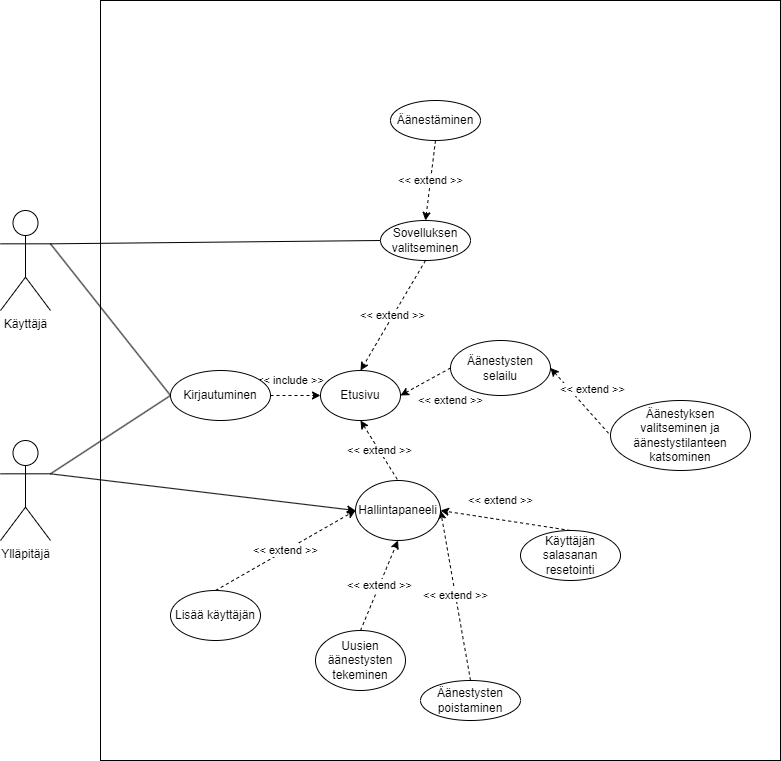

The diagram above was exported from draw.io. Its source (the exported page's mxGraphModel, read from the mxfile embedded in the PNG):
<mxGraphModel dx="1421" dy="1829" grid="1" gridSize="10" guides="1" tooltips="1" connect="1" arrows="1" fold="1" page="1" pageScale="1" pageWidth="850" pageHeight="1100" math="0" shadow="0">
  <root>
    <mxCell id="0" />
    <mxCell id="1" parent="0" />
    <mxCell id="iK4RAm8OALqhIFgKFQwn-3" value="" style="rounded=0;whiteSpace=wrap;html=1;" vertex="1" parent="1">
      <mxGeometry x="160" y="-40" width="680" height="760" as="geometry" />
    </mxCell>
    <mxCell id="iK4RAm8OALqhIFgKFQwn-18" style="rounded=0;orthogonalLoop=1;jettySize=auto;html=1;exitX=1;exitY=0.3333333333333333;exitDx=0;exitDy=0;exitPerimeter=0;entryX=0;entryY=0.5;entryDx=0;entryDy=0;endArrow=none;endFill=0;" edge="1" parent="1" source="iK4RAm8OALqhIFgKFQwn-1" target="iK4RAm8OALqhIFgKFQwn-9">
      <mxGeometry relative="1" as="geometry" />
    </mxCell>
    <mxCell id="iK4RAm8OALqhIFgKFQwn-23" style="edgeStyle=none;rounded=0;orthogonalLoop=1;jettySize=auto;html=1;exitX=1;exitY=0.3333333333333333;exitDx=0;exitDy=0;exitPerimeter=0;entryX=0;entryY=0.5;entryDx=0;entryDy=0;endArrow=none;endFill=0;" edge="1" parent="1" source="iK4RAm8OALqhIFgKFQwn-1" target="iK4RAm8OALqhIFgKFQwn-15">
      <mxGeometry relative="1" as="geometry" />
    </mxCell>
    <mxCell id="iK4RAm8OALqhIFgKFQwn-1" value="Käyttäjä" style="shape=umlActor;verticalLabelPosition=bottom;verticalAlign=top;html=1;outlineConnect=0;" vertex="1" parent="1">
      <mxGeometry x="60" y="170" width="50" height="100" as="geometry" />
    </mxCell>
    <mxCell id="iK4RAm8OALqhIFgKFQwn-19" style="edgeStyle=none;rounded=0;orthogonalLoop=1;jettySize=auto;html=1;exitX=1;exitY=0.3333333333333333;exitDx=0;exitDy=0;exitPerimeter=0;entryX=0;entryY=0.5;entryDx=0;entryDy=0;endArrow=none;endFill=0;" edge="1" parent="1" source="iK4RAm8OALqhIFgKFQwn-2" target="iK4RAm8OALqhIFgKFQwn-9">
      <mxGeometry relative="1" as="geometry" />
    </mxCell>
    <mxCell id="iK4RAm8OALqhIFgKFQwn-43" style="edgeStyle=none;rounded=0;orthogonalLoop=1;jettySize=auto;html=1;exitX=1;exitY=0.3333333333333333;exitDx=0;exitDy=0;exitPerimeter=0;entryX=0;entryY=0.5;entryDx=0;entryDy=0;startArrow=none;startFill=0;endArrow=classic;endFill=1;" edge="1" parent="1" source="iK4RAm8OALqhIFgKFQwn-2" target="iK4RAm8OALqhIFgKFQwn-41">
      <mxGeometry relative="1" as="geometry" />
    </mxCell>
    <mxCell id="iK4RAm8OALqhIFgKFQwn-2" value="Ylläpitäjä" style="shape=umlActor;verticalLabelPosition=bottom;verticalAlign=top;html=1;outlineConnect=0;" vertex="1" parent="1">
      <mxGeometry x="60" y="400" width="50" height="100" as="geometry" />
    </mxCell>
    <mxCell id="iK4RAm8OALqhIFgKFQwn-57" value="&amp;lt;&amp;lt; extend &amp;gt;&amp;gt;" style="edgeStyle=none;rounded=0;orthogonalLoop=1;jettySize=auto;html=1;exitX=0.5;exitY=0;exitDx=0;exitDy=0;entryX=0;entryY=0.5;entryDx=0;entryDy=0;dashed=1;startArrow=none;startFill=0;endArrow=classic;endFill=1;" edge="1" parent="1" source="iK4RAm8OALqhIFgKFQwn-6" target="iK4RAm8OALqhIFgKFQwn-41">
      <mxGeometry relative="1" as="geometry" />
    </mxCell>
    <mxCell id="iK4RAm8OALqhIFgKFQwn-6" value="Lisää käyttäjän" style="ellipse;whiteSpace=wrap;html=1;" vertex="1" parent="1">
      <mxGeometry x="230" y="550" width="90" height="50" as="geometry" />
    </mxCell>
    <mxCell id="iK4RAm8OALqhIFgKFQwn-42" value="&amp;lt;&amp;lt; include &amp;gt;&amp;gt;" style="edgeStyle=none;rounded=0;orthogonalLoop=1;jettySize=auto;html=1;exitX=1;exitY=0.5;exitDx=0;exitDy=0;entryX=0;entryY=0.5;entryDx=0;entryDy=0;dashed=1;startArrow=none;startFill=0;endArrow=classic;endFill=1;" edge="1" parent="1" source="iK4RAm8OALqhIFgKFQwn-9" target="iK4RAm8OALqhIFgKFQwn-40">
      <mxGeometry x="-0.2" y="15" relative="1" as="geometry">
        <mxPoint as="offset" />
      </mxGeometry>
    </mxCell>
    <mxCell id="iK4RAm8OALqhIFgKFQwn-9" value="Kirjautuminen" style="ellipse;whiteSpace=wrap;html=1;" vertex="1" parent="1">
      <mxGeometry x="230" y="330" width="100" height="50" as="geometry" />
    </mxCell>
    <mxCell id="iK4RAm8OALqhIFgKFQwn-47" value="&amp;lt;&amp;lt; extend &amp;gt;&amp;gt;" style="edgeStyle=none;rounded=0;orthogonalLoop=1;jettySize=auto;html=1;exitX=0.5;exitY=0;exitDx=0;exitDy=0;entryX=0.5;entryY=1;entryDx=0;entryDy=0;dashed=1;startArrow=none;startFill=0;endArrow=classic;endFill=1;" edge="1" parent="1" source="iK4RAm8OALqhIFgKFQwn-11" target="iK4RAm8OALqhIFgKFQwn-41">
      <mxGeometry relative="1" as="geometry" />
    </mxCell>
    <mxCell id="iK4RAm8OALqhIFgKFQwn-11" value="Uusien äänestysten tekeminen" style="ellipse;whiteSpace=wrap;html=1;" vertex="1" parent="1">
      <mxGeometry x="375" y="590" width="90" height="60" as="geometry" />
    </mxCell>
    <mxCell id="iK4RAm8OALqhIFgKFQwn-34" value="&amp;lt;&amp;lt; extend &amp;gt;&amp;gt;" style="edgeStyle=none;rounded=0;orthogonalLoop=1;jettySize=auto;html=1;exitX=1;exitY=0.5;exitDx=0;exitDy=0;entryX=0;entryY=0.5;entryDx=0;entryDy=0;dashed=1;startArrow=classic;startFill=1;endArrow=none;endFill=0;" edge="1" parent="1" source="iK4RAm8OALqhIFgKFQwn-12" target="iK4RAm8OALqhIFgKFQwn-13">
      <mxGeometry x="-0.037" y="18" relative="1" as="geometry">
        <mxPoint y="1" as="offset" />
      </mxGeometry>
    </mxCell>
    <mxCell id="iK4RAm8OALqhIFgKFQwn-59" value="&amp;lt;&amp;lt; extend &amp;gt;&amp;gt;" style="edgeStyle=none;rounded=0;orthogonalLoop=1;jettySize=auto;html=1;exitX=0;exitY=0.5;exitDx=0;exitDy=0;entryX=1;entryY=0.5;entryDx=0;entryDy=0;dashed=1;startArrow=none;startFill=0;endArrow=classic;endFill=1;" edge="1" parent="1" source="iK4RAm8OALqhIFgKFQwn-12" target="iK4RAm8OALqhIFgKFQwn-40">
      <mxGeometry x="-0.4511" y="28" relative="1" as="geometry">
        <mxPoint x="1" as="offset" />
      </mxGeometry>
    </mxCell>
    <mxCell id="iK4RAm8OALqhIFgKFQwn-12" value="Äänestysten selailu" style="ellipse;whiteSpace=wrap;html=1;" vertex="1" parent="1">
      <mxGeometry x="510" y="300" width="100" height="55" as="geometry" />
    </mxCell>
    <mxCell id="iK4RAm8OALqhIFgKFQwn-13" value="Äänestyksen valitseminen ja äänestystilanteen katsominen" style="ellipse;whiteSpace=wrap;html=1;" vertex="1" parent="1">
      <mxGeometry x="670" y="360" width="140" height="70" as="geometry" />
    </mxCell>
    <mxCell id="iK4RAm8OALqhIFgKFQwn-60" value="&amp;lt;&amp;lt; extend &amp;gt;&amp;gt;" style="edgeStyle=none;rounded=0;orthogonalLoop=1;jettySize=auto;html=1;exitX=0.5;exitY=1;exitDx=0;exitDy=0;entryX=0.5;entryY=0;entryDx=0;entryDy=0;dashed=1;startArrow=none;startFill=0;endArrow=classic;endFill=1;" edge="1" parent="1" source="iK4RAm8OALqhIFgKFQwn-15" target="iK4RAm8OALqhIFgKFQwn-40">
      <mxGeometry relative="1" as="geometry" />
    </mxCell>
    <mxCell id="iK4RAm8OALqhIFgKFQwn-15" value="Sovelluksen valitseminen" style="ellipse;whiteSpace=wrap;html=1;" vertex="1" parent="1">
      <mxGeometry x="440" y="180" width="90" height="40" as="geometry" />
    </mxCell>
    <mxCell id="iK4RAm8OALqhIFgKFQwn-36" value="&amp;lt;&amp;lt; extend &amp;gt;&amp;gt;" style="edgeStyle=none;rounded=0;orthogonalLoop=1;jettySize=auto;html=1;exitX=0.5;exitY=1;exitDx=0;exitDy=0;entryX=0.5;entryY=0;entryDx=0;entryDy=0;dashed=1;startArrow=none;startFill=0;endArrow=classic;endFill=1;" edge="1" parent="1" source="iK4RAm8OALqhIFgKFQwn-16" target="iK4RAm8OALqhIFgKFQwn-15">
      <mxGeometry relative="1" as="geometry" />
    </mxCell>
    <mxCell id="iK4RAm8OALqhIFgKFQwn-16" value="Äänestäminen" style="ellipse;whiteSpace=wrap;html=1;" vertex="1" parent="1">
      <mxGeometry x="450" y="60" width="90" height="40" as="geometry" />
    </mxCell>
    <mxCell id="iK4RAm8OALqhIFgKFQwn-54" value="&amp;lt;&amp;lt; extend &amp;gt;&amp;gt;" style="edgeStyle=none;rounded=0;orthogonalLoop=1;jettySize=auto;html=1;exitX=0.5;exitY=0;exitDx=0;exitDy=0;entryX=1;entryY=0.5;entryDx=0;entryDy=0;dashed=1;startArrow=none;startFill=0;endArrow=classic;endFill=1;" edge="1" parent="1" source="iK4RAm8OALqhIFgKFQwn-20" target="iK4RAm8OALqhIFgKFQwn-41">
      <mxGeometry relative="1" as="geometry" />
    </mxCell>
    <mxCell id="iK4RAm8OALqhIFgKFQwn-20" value="Äänestysten poistaminen" style="ellipse;whiteSpace=wrap;html=1;" vertex="1" parent="1">
      <mxGeometry x="480" y="640" width="100" height="40" as="geometry" />
    </mxCell>
    <mxCell id="iK4RAm8OALqhIFgKFQwn-53" value="&amp;lt;&amp;lt; extend &amp;gt;&amp;gt;" style="edgeStyle=none;rounded=0;orthogonalLoop=1;jettySize=auto;html=1;exitX=0.5;exitY=0;exitDx=0;exitDy=0;entryX=1;entryY=0.5;entryDx=0;entryDy=0;dashed=1;startArrow=none;startFill=0;endArrow=classic;endFill=1;" edge="1" parent="1" source="iK4RAm8OALqhIFgKFQwn-38" target="iK4RAm8OALqhIFgKFQwn-41">
      <mxGeometry x="0.1214" y="-19" relative="1" as="geometry">
        <mxPoint as="offset" />
      </mxGeometry>
    </mxCell>
    <mxCell id="iK4RAm8OALqhIFgKFQwn-38" value="Käyttäjän salasanan resetointi" style="ellipse;whiteSpace=wrap;html=1;" vertex="1" parent="1">
      <mxGeometry x="580" y="490" width="100" height="50" as="geometry" />
    </mxCell>
    <mxCell id="iK4RAm8OALqhIFgKFQwn-45" value="&amp;lt;&amp;lt; extend &amp;gt;&amp;gt;" style="edgeStyle=none;rounded=0;orthogonalLoop=1;jettySize=auto;html=1;exitX=0.5;exitY=1;exitDx=0;exitDy=0;entryX=0.5;entryY=0;entryDx=0;entryDy=0;startArrow=classic;startFill=1;endArrow=none;endFill=0;dashed=1;" edge="1" parent="1" source="iK4RAm8OALqhIFgKFQwn-40" target="iK4RAm8OALqhIFgKFQwn-41">
      <mxGeometry relative="1" as="geometry" />
    </mxCell>
    <mxCell id="iK4RAm8OALqhIFgKFQwn-40" value="Etusivu" style="ellipse;whiteSpace=wrap;html=1;" vertex="1" parent="1">
      <mxGeometry x="380" y="330" width="80" height="50" as="geometry" />
    </mxCell>
    <mxCell id="iK4RAm8OALqhIFgKFQwn-41" value="Hallintapaneeli" style="ellipse;whiteSpace=wrap;html=1;" vertex="1" parent="1">
      <mxGeometry x="415" y="440" width="85" height="60" as="geometry" />
    </mxCell>
  </root>
</mxGraphModel>